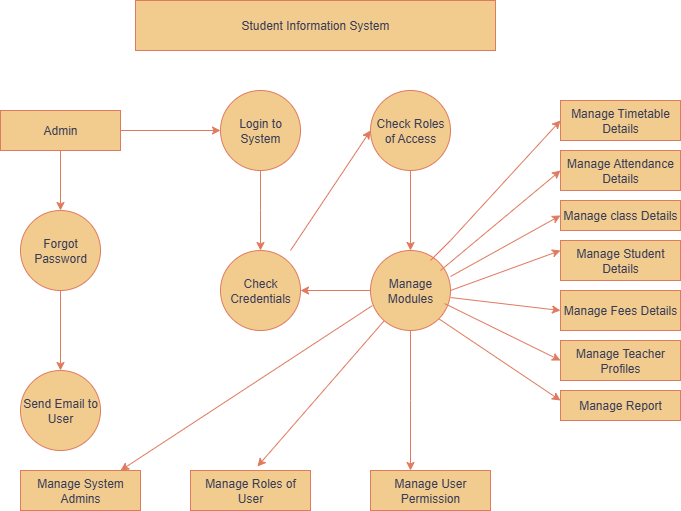

The diagram above was exported from draw.io. Its source (the exported page's mxGraphModel, read from the mxfile embedded in the PNG):
<mxGraphModel dx="872" dy="473" grid="1" gridSize="10" guides="1" tooltips="1" connect="1" arrows="1" fold="1" page="1" pageScale="1" pageWidth="850" pageHeight="1100" math="0" shadow="0">
  <root>
    <mxCell id="0" />
    <mxCell id="1" parent="0" />
    <mxCell id="Sod5Hp8DvQsA6ykwoguB-1" value="Student Information System" style="rounded=0;whiteSpace=wrap;html=1;labelBackgroundColor=none;fillColor=#F2CC8F;strokeColor=#E07A5F;fontColor=#393C56;" parent="1" vertex="1">
      <mxGeometry x="245" y="20" width="360" height="50" as="geometry" />
    </mxCell>
    <mxCell id="Sod5Hp8DvQsA6ykwoguB-6" value="" style="edgeStyle=orthogonalEdgeStyle;rounded=0;orthogonalLoop=1;jettySize=auto;html=1;labelBackgroundColor=none;strokeColor=#E07A5F;fontColor=default;" parent="1" source="Sod5Hp8DvQsA6ykwoguB-2" edge="1">
      <mxGeometry relative="1" as="geometry">
        <mxPoint x="370" y="270" as="targetPoint" />
      </mxGeometry>
    </mxCell>
    <mxCell id="Sod5Hp8DvQsA6ykwoguB-2" value="Login to System" style="ellipse;whiteSpace=wrap;html=1;aspect=fixed;labelBackgroundColor=none;fillColor=#F2CC8F;strokeColor=#E07A5F;fontColor=#393C56;" parent="1" vertex="1">
      <mxGeometry x="330" y="110" width="80" height="80" as="geometry" />
    </mxCell>
    <mxCell id="Sod5Hp8DvQsA6ykwoguB-9" value="" style="edgeStyle=orthogonalEdgeStyle;rounded=0;orthogonalLoop=1;jettySize=auto;html=1;labelBackgroundColor=none;strokeColor=#E07A5F;fontColor=default;" parent="1" source="Sod5Hp8DvQsA6ykwoguB-3" target="Sod5Hp8DvQsA6ykwoguB-8" edge="1">
      <mxGeometry relative="1" as="geometry" />
    </mxCell>
    <mxCell id="Sod5Hp8DvQsA6ykwoguB-3" value="Check Roles of Access" style="ellipse;whiteSpace=wrap;html=1;aspect=fixed;labelBackgroundColor=none;fillColor=#F2CC8F;strokeColor=#E07A5F;fontColor=#393C56;" parent="1" vertex="1">
      <mxGeometry x="480" y="110" width="80" height="80" as="geometry" />
    </mxCell>
    <mxCell id="Sod5Hp8DvQsA6ykwoguB-7" value="Check Credentials" style="ellipse;whiteSpace=wrap;html=1;aspect=fixed;labelBackgroundColor=none;fillColor=#F2CC8F;strokeColor=#E07A5F;fontColor=#393C56;" parent="1" vertex="1">
      <mxGeometry x="330" y="270" width="80" height="80" as="geometry" />
    </mxCell>
    <mxCell id="Sod5Hp8DvQsA6ykwoguB-18" value="" style="edgeStyle=orthogonalEdgeStyle;rounded=0;orthogonalLoop=1;jettySize=auto;html=1;labelBackgroundColor=none;strokeColor=#E07A5F;fontColor=default;" parent="1" source="Sod5Hp8DvQsA6ykwoguB-8" edge="1">
      <mxGeometry relative="1" as="geometry">
        <mxPoint x="520" y="490" as="targetPoint" />
      </mxGeometry>
    </mxCell>
    <mxCell id="Sod5Hp8DvQsA6ykwoguB-35" value="" style="edgeStyle=orthogonalEdgeStyle;rounded=0;orthogonalLoop=1;jettySize=auto;html=1;labelBackgroundColor=none;strokeColor=#E07A5F;fontColor=default;" parent="1" source="Sod5Hp8DvQsA6ykwoguB-8" target="Sod5Hp8DvQsA6ykwoguB-7" edge="1">
      <mxGeometry relative="1" as="geometry" />
    </mxCell>
    <mxCell id="Sod5Hp8DvQsA6ykwoguB-8" value="Manage Modules" style="ellipse;whiteSpace=wrap;html=1;labelBackgroundColor=none;fillColor=#F2CC8F;strokeColor=#E07A5F;fontColor=#393C56;" parent="1" vertex="1">
      <mxGeometry x="480" y="270" width="80" height="80" as="geometry" />
    </mxCell>
    <mxCell id="Sod5Hp8DvQsA6ykwoguB-10" value="" style="endArrow=classic;html=1;rounded=0;entryX=0;entryY=0.5;entryDx=0;entryDy=0;labelBackgroundColor=none;strokeColor=#E07A5F;fontColor=default;" parent="1" target="Sod5Hp8DvQsA6ykwoguB-3" edge="1">
      <mxGeometry width="50" height="50" relative="1" as="geometry">
        <mxPoint x="400" y="270" as="sourcePoint" />
        <mxPoint x="450" y="220" as="targetPoint" />
      </mxGeometry>
    </mxCell>
    <mxCell id="Sod5Hp8DvQsA6ykwoguB-12" value="" style="edgeStyle=orthogonalEdgeStyle;rounded=0;orthogonalLoop=1;jettySize=auto;html=1;labelBackgroundColor=none;strokeColor=#E07A5F;fontColor=default;" parent="1" source="Sod5Hp8DvQsA6ykwoguB-11" target="Sod5Hp8DvQsA6ykwoguB-2" edge="1">
      <mxGeometry relative="1" as="geometry" />
    </mxCell>
    <mxCell id="Sod5Hp8DvQsA6ykwoguB-14" value="" style="edgeStyle=orthogonalEdgeStyle;rounded=0;orthogonalLoop=1;jettySize=auto;html=1;labelBackgroundColor=none;strokeColor=#E07A5F;fontColor=default;" parent="1" source="Sod5Hp8DvQsA6ykwoguB-11" target="Sod5Hp8DvQsA6ykwoguB-13" edge="1">
      <mxGeometry relative="1" as="geometry" />
    </mxCell>
    <mxCell id="Sod5Hp8DvQsA6ykwoguB-11" value="Admin" style="rounded=0;whiteSpace=wrap;html=1;labelBackgroundColor=none;fillColor=#F2CC8F;strokeColor=#E07A5F;fontColor=#393C56;" parent="1" vertex="1">
      <mxGeometry x="110" y="130" width="120" height="40" as="geometry" />
    </mxCell>
    <mxCell id="Sod5Hp8DvQsA6ykwoguB-16" value="" style="edgeStyle=orthogonalEdgeStyle;rounded=0;orthogonalLoop=1;jettySize=auto;html=1;labelBackgroundColor=none;strokeColor=#E07A5F;fontColor=default;" parent="1" source="Sod5Hp8DvQsA6ykwoguB-13" target="Sod5Hp8DvQsA6ykwoguB-15" edge="1">
      <mxGeometry relative="1" as="geometry" />
    </mxCell>
    <mxCell id="Sod5Hp8DvQsA6ykwoguB-13" value="Forgot Password" style="ellipse;whiteSpace=wrap;html=1;rounded=0;labelBackgroundColor=none;fillColor=#F2CC8F;strokeColor=#E07A5F;fontColor=#393C56;" parent="1" vertex="1">
      <mxGeometry x="130" y="230" width="80" height="80" as="geometry" />
    </mxCell>
    <mxCell id="Sod5Hp8DvQsA6ykwoguB-15" value="Send Email to User" style="ellipse;whiteSpace=wrap;html=1;rounded=0;labelBackgroundColor=none;fillColor=#F2CC8F;strokeColor=#E07A5F;fontColor=#393C56;" parent="1" vertex="1">
      <mxGeometry x="130" y="390" width="80" height="80" as="geometry" />
    </mxCell>
    <mxCell id="Sod5Hp8DvQsA6ykwoguB-19" value="Manage User Permission" style="rounded=0;whiteSpace=wrap;html=1;labelBackgroundColor=none;fillColor=#F2CC8F;strokeColor=#E07A5F;fontColor=#393C56;" parent="1" vertex="1">
      <mxGeometry x="480" y="490" width="120" height="40" as="geometry" />
    </mxCell>
    <mxCell id="Sod5Hp8DvQsA6ykwoguB-20" value="Manage Roles of User" style="rounded=0;whiteSpace=wrap;html=1;labelBackgroundColor=none;fillColor=#F2CC8F;strokeColor=#E07A5F;fontColor=#393C56;" parent="1" vertex="1">
      <mxGeometry x="300" y="490" width="120" height="40" as="geometry" />
    </mxCell>
    <mxCell id="Sod5Hp8DvQsA6ykwoguB-21" value="Manage System Admins" style="rounded=0;whiteSpace=wrap;html=1;labelBackgroundColor=none;fillColor=#F2CC8F;strokeColor=#E07A5F;fontColor=#393C56;" parent="1" vertex="1">
      <mxGeometry x="130" y="490" width="120" height="40" as="geometry" />
    </mxCell>
    <mxCell id="Sod5Hp8DvQsA6ykwoguB-22" value="" style="endArrow=classic;html=1;rounded=0;entryX=0.558;entryY=-0.1;entryDx=0;entryDy=0;entryPerimeter=0;labelBackgroundColor=none;strokeColor=#E07A5F;fontColor=default;" parent="1" source="Sod5Hp8DvQsA6ykwoguB-8" target="Sod5Hp8DvQsA6ykwoguB-20" edge="1">
      <mxGeometry width="50" height="50" relative="1" as="geometry">
        <mxPoint x="450" y="420" as="sourcePoint" />
        <mxPoint x="450" y="520" as="targetPoint" />
      </mxGeometry>
    </mxCell>
    <mxCell id="Sod5Hp8DvQsA6ykwoguB-23" value="" style="endArrow=classic;html=1;rounded=0;exitX=0.025;exitY=0.688;exitDx=0;exitDy=0;exitPerimeter=0;labelBackgroundColor=none;strokeColor=#E07A5F;fontColor=default;" parent="1" source="Sod5Hp8DvQsA6ykwoguB-8" edge="1">
      <mxGeometry width="50" height="50" relative="1" as="geometry">
        <mxPoint x="470" y="330" as="sourcePoint" />
        <mxPoint x="230" y="490" as="targetPoint" />
      </mxGeometry>
    </mxCell>
    <mxCell id="Sod5Hp8DvQsA6ykwoguB-24" value="Manage Timetable Details" style="rounded=0;whiteSpace=wrap;html=1;labelBackgroundColor=none;fillColor=#F2CC8F;strokeColor=#E07A5F;fontColor=#393C56;" parent="1" vertex="1">
      <mxGeometry x="670" y="120" width="120" height="40" as="geometry" />
    </mxCell>
    <mxCell id="Sod5Hp8DvQsA6ykwoguB-25" value="Manage Attendance Details" style="rounded=0;whiteSpace=wrap;html=1;labelBackgroundColor=none;fillColor=#F2CC8F;strokeColor=#E07A5F;fontColor=#393C56;" parent="1" vertex="1">
      <mxGeometry x="670" y="170" width="120" height="40" as="geometry" />
    </mxCell>
    <mxCell id="Sod5Hp8DvQsA6ykwoguB-26" value="Manage class Details" style="rounded=0;whiteSpace=wrap;html=1;labelBackgroundColor=none;fillColor=#F2CC8F;strokeColor=#E07A5F;fontColor=#393C56;" parent="1" vertex="1">
      <mxGeometry x="670" y="220" width="120" height="30" as="geometry" />
    </mxCell>
    <mxCell id="Sod5Hp8DvQsA6ykwoguB-27" value="Manage Student Details" style="rounded=0;whiteSpace=wrap;html=1;labelBackgroundColor=none;fillColor=#F2CC8F;strokeColor=#E07A5F;fontColor=#393C56;" parent="1" vertex="1">
      <mxGeometry x="670" y="260" width="120" height="40" as="geometry" />
    </mxCell>
    <mxCell id="Sod5Hp8DvQsA6ykwoguB-28" style="edgeStyle=orthogonalEdgeStyle;rounded=0;orthogonalLoop=1;jettySize=auto;html=1;exitX=0.5;exitY=1;exitDx=0;exitDy=0;labelBackgroundColor=none;strokeColor=#E07A5F;fontColor=default;" parent="1" source="Sod5Hp8DvQsA6ykwoguB-26" target="Sod5Hp8DvQsA6ykwoguB-26" edge="1">
      <mxGeometry relative="1" as="geometry" />
    </mxCell>
    <mxCell id="Sod5Hp8DvQsA6ykwoguB-31" value="Manage Fees Details" style="rounded=0;whiteSpace=wrap;html=1;labelBackgroundColor=none;fillColor=#F2CC8F;strokeColor=#E07A5F;fontColor=#393C56;" parent="1" vertex="1">
      <mxGeometry x="670" y="310" width="120" height="40" as="geometry" />
    </mxCell>
    <mxCell id="Sod5Hp8DvQsA6ykwoguB-32" value="Manage Teacher Profiles" style="rounded=0;whiteSpace=wrap;html=1;labelBackgroundColor=none;fillColor=#F2CC8F;strokeColor=#E07A5F;fontColor=#393C56;" parent="1" vertex="1">
      <mxGeometry x="670" y="360" width="120" height="40" as="geometry" />
    </mxCell>
    <mxCell id="Sod5Hp8DvQsA6ykwoguB-33" value="Manage Report" style="rounded=0;whiteSpace=wrap;html=1;labelBackgroundColor=none;fillColor=#F2CC8F;strokeColor=#E07A5F;fontColor=#393C56;" parent="1" vertex="1">
      <mxGeometry x="670" y="410" width="120" height="30" as="geometry" />
    </mxCell>
    <mxCell id="Sod5Hp8DvQsA6ykwoguB-36" value="" style="endArrow=classic;html=1;rounded=0;entryX=0;entryY=0.5;entryDx=0;entryDy=0;labelBackgroundColor=none;strokeColor=#E07A5F;fontColor=default;" parent="1" target="Sod5Hp8DvQsA6ykwoguB-24" edge="1">
      <mxGeometry width="50" height="50" relative="1" as="geometry">
        <mxPoint x="540" y="280" as="sourcePoint" />
        <mxPoint x="590" y="230" as="targetPoint" />
        <Array as="points">
          <mxPoint x="560" y="260" />
        </Array>
      </mxGeometry>
    </mxCell>
    <mxCell id="Sod5Hp8DvQsA6ykwoguB-37" value="" style="endArrow=classic;html=1;rounded=0;entryX=0;entryY=0.5;entryDx=0;entryDy=0;labelBackgroundColor=none;strokeColor=#E07A5F;fontColor=default;" parent="1" target="Sod5Hp8DvQsA6ykwoguB-25" edge="1">
      <mxGeometry width="50" height="50" relative="1" as="geometry">
        <mxPoint x="550" y="290" as="sourcePoint" />
        <mxPoint x="600" y="240" as="targetPoint" />
        <Array as="points" />
      </mxGeometry>
    </mxCell>
    <mxCell id="Sod5Hp8DvQsA6ykwoguB-38" value="" style="endArrow=classic;html=1;rounded=0;entryX=0;entryY=0.5;entryDx=0;entryDy=0;exitX=1;exitY=0.325;exitDx=0;exitDy=0;exitPerimeter=0;labelBackgroundColor=none;strokeColor=#E07A5F;fontColor=default;" parent="1" source="Sod5Hp8DvQsA6ykwoguB-8" target="Sod5Hp8DvQsA6ykwoguB-26" edge="1">
      <mxGeometry width="50" height="50" relative="1" as="geometry">
        <mxPoint x="590" y="290" as="sourcePoint" />
        <mxPoint x="650" y="270" as="targetPoint" />
      </mxGeometry>
    </mxCell>
    <mxCell id="Sod5Hp8DvQsA6ykwoguB-39" value="" style="endArrow=classic;html=1;rounded=0;exitX=1;exitY=0.5;exitDx=0;exitDy=0;labelBackgroundColor=none;strokeColor=#E07A5F;fontColor=default;" parent="1" source="Sod5Hp8DvQsA6ykwoguB-8" edge="1">
      <mxGeometry width="50" height="50" relative="1" as="geometry">
        <mxPoint x="620" y="320" as="sourcePoint" />
        <mxPoint x="670" y="270" as="targetPoint" />
      </mxGeometry>
    </mxCell>
    <mxCell id="Sod5Hp8DvQsA6ykwoguB-40" value="" style="endArrow=classic;html=1;rounded=0;exitX=1;exitY=0.588;exitDx=0;exitDy=0;exitPerimeter=0;labelBackgroundColor=none;strokeColor=#E07A5F;fontColor=default;" parent="1" source="Sod5Hp8DvQsA6ykwoguB-8" edge="1">
      <mxGeometry width="50" height="50" relative="1" as="geometry">
        <mxPoint x="620" y="380" as="sourcePoint" />
        <mxPoint x="670" y="330" as="targetPoint" />
      </mxGeometry>
    </mxCell>
    <mxCell id="Sod5Hp8DvQsA6ykwoguB-41" value="" style="endArrow=classic;html=1;rounded=0;exitX=0.925;exitY=0.663;exitDx=0;exitDy=0;exitPerimeter=0;labelBackgroundColor=none;strokeColor=#E07A5F;fontColor=default;" parent="1" source="Sod5Hp8DvQsA6ykwoguB-8" edge="1">
      <mxGeometry width="50" height="50" relative="1" as="geometry">
        <mxPoint x="560" y="328" as="sourcePoint" />
        <mxPoint x="670" y="380" as="targetPoint" />
      </mxGeometry>
    </mxCell>
    <mxCell id="Sod5Hp8DvQsA6ykwoguB-42" value="" style="endArrow=classic;html=1;rounded=0;exitX=1;exitY=1;exitDx=0;exitDy=0;labelBackgroundColor=none;strokeColor=#E07A5F;fontColor=default;" parent="1" source="Sod5Hp8DvQsA6ykwoguB-8" edge="1">
      <mxGeometry width="50" height="50" relative="1" as="geometry">
        <mxPoint x="620" y="470" as="sourcePoint" />
        <mxPoint x="670" y="420" as="targetPoint" />
      </mxGeometry>
    </mxCell>
  </root>
</mxGraphModel>